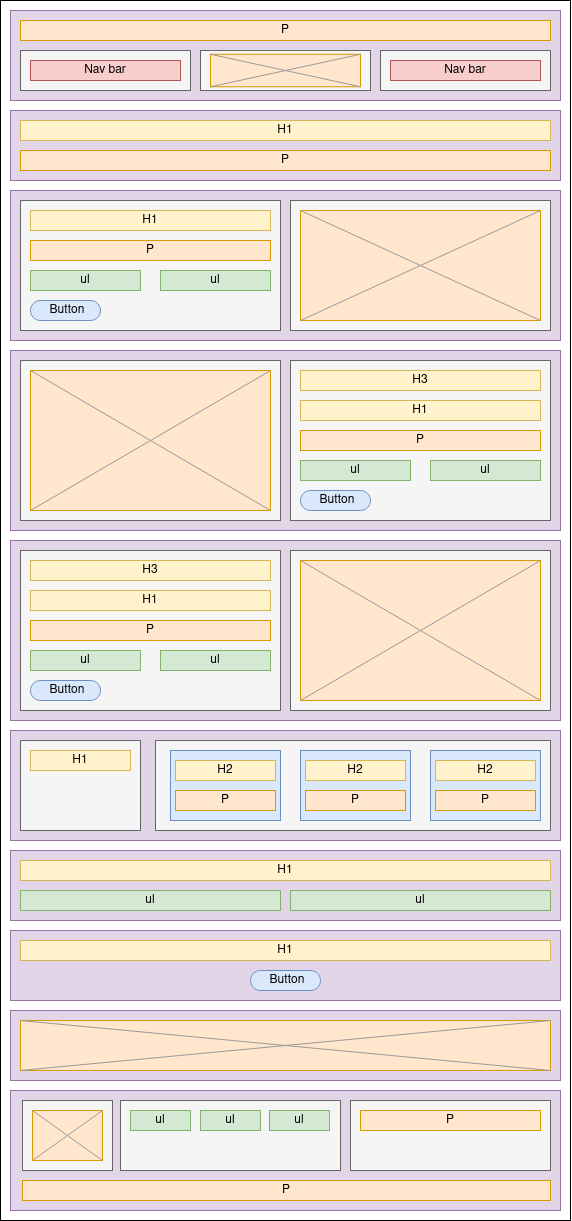

The diagram above was exported from draw.io. Its source (the exported page's mxGraphModel, read from the mxfile embedded in the PNG):
<mxGraphModel dx="723" dy="425" grid="1" gridSize="10" guides="1" tooltips="1" connect="1" arrows="1" fold="1" page="1" pageScale="1" pageWidth="690" pageHeight="980" math="0" shadow="0">
  <root>
    <mxCell id="0" />
    <mxCell id="1" parent="0" />
    <mxCell id="qeIaAShNoJA3bmconDEE-1" value="" style="rounded=0;whiteSpace=wrap;html=1;" vertex="1" parent="1">
      <mxGeometry x="10" y="30" width="570" height="1220" as="geometry" />
    </mxCell>
    <mxCell id="qeIaAShNoJA3bmconDEE-5" value="" style="rounded=0;whiteSpace=wrap;html=1;fillColor=#e1d5e7;strokeColor=#9673a6;" vertex="1" parent="1">
      <mxGeometry x="20" y="40" width="550" height="90" as="geometry" />
    </mxCell>
    <mxCell id="qeIaAShNoJA3bmconDEE-6" value="" style="rounded=0;whiteSpace=wrap;html=1;fillColor=#f5f5f5;strokeColor=#666666;fontColor=#333333;" vertex="1" parent="1">
      <mxGeometry x="30" y="80" width="170" height="40" as="geometry" />
    </mxCell>
    <mxCell id="qeIaAShNoJA3bmconDEE-8" value="" style="rounded=0;whiteSpace=wrap;html=1;fillColor=#f8cecc;strokeColor=#b85450;" vertex="1" parent="1">
      <mxGeometry x="40" y="90" width="150" height="20" as="geometry" />
    </mxCell>
    <mxCell id="qeIaAShNoJA3bmconDEE-9" value="Nav bar" style="text;html=1;strokeColor=none;fillColor=none;align=center;verticalAlign=middle;whiteSpace=wrap;rounded=0;" vertex="1" parent="1">
      <mxGeometry x="90" y="90" width="50" height="20" as="geometry" />
    </mxCell>
    <mxCell id="qeIaAShNoJA3bmconDEE-13" value="" style="rounded=0;whiteSpace=wrap;html=1;fillColor=#f5f5f5;strokeColor=#666666;fontColor=#333333;" vertex="1" parent="1">
      <mxGeometry x="210" y="80" width="170" height="40" as="geometry" />
    </mxCell>
    <mxCell id="qeIaAShNoJA3bmconDEE-14" value="" style="rounded=0;whiteSpace=wrap;html=1;fillColor=#f5f5f5;strokeColor=#666666;fontColor=#333333;" vertex="1" parent="1">
      <mxGeometry x="390" y="80" width="170" height="40" as="geometry" />
    </mxCell>
    <mxCell id="qeIaAShNoJA3bmconDEE-15" value="" style="rounded=0;whiteSpace=wrap;html=1;fillColor=#f8cecc;strokeColor=#b85450;" vertex="1" parent="1">
      <mxGeometry x="400" y="90" width="150" height="20" as="geometry" />
    </mxCell>
    <mxCell id="qeIaAShNoJA3bmconDEE-16" value="Nav bar" style="text;html=1;strokeColor=none;fillColor=none;align=center;verticalAlign=middle;whiteSpace=wrap;rounded=0;" vertex="1" parent="1">
      <mxGeometry x="450" y="90" width="50" height="20" as="geometry" />
    </mxCell>
    <mxCell id="qeIaAShNoJA3bmconDEE-17" value="" style="rounded=0;whiteSpace=wrap;html=1;strokeWidth=1;fillColor=#ffe6cc;strokeColor=#d79b00;" vertex="1" parent="1">
      <mxGeometry x="220" y="83.75" width="150" height="32.5" as="geometry" />
    </mxCell>
    <mxCell id="qeIaAShNoJA3bmconDEE-18" value="" style="endArrow=none;html=1;exitX=1;exitY=1;exitDx=0;exitDy=0;entryX=0;entryY=0;entryDx=0;entryDy=0;strokeColor=#999999;" edge="1" parent="1" source="qeIaAShNoJA3bmconDEE-17" target="qeIaAShNoJA3bmconDEE-17">
      <mxGeometry width="50" height="50" relative="1" as="geometry">
        <mxPoint x="110" y="148.75" as="sourcePoint" />
        <mxPoint x="205" y="98.75" as="targetPoint" />
      </mxGeometry>
    </mxCell>
    <mxCell id="qeIaAShNoJA3bmconDEE-19" value="" style="endArrow=none;html=1;exitX=0;exitY=1;exitDx=0;exitDy=0;strokeColor=#999999;entryX=1;entryY=0;entryDx=0;entryDy=0;" edge="1" parent="1" source="qeIaAShNoJA3bmconDEE-17" target="qeIaAShNoJA3bmconDEE-17">
      <mxGeometry width="50" height="50" relative="1" as="geometry">
        <mxPoint x="145" y="138.75" as="sourcePoint" />
        <mxPoint x="195" y="88.75000000000006" as="targetPoint" />
      </mxGeometry>
    </mxCell>
    <mxCell id="qeIaAShNoJA3bmconDEE-20" value="" style="rounded=0;whiteSpace=wrap;html=1;fillColor=#e1d5e7;strokeColor=#9673a6;" vertex="1" parent="1">
      <mxGeometry x="20" y="140" width="550" height="70" as="geometry" />
    </mxCell>
    <mxCell id="qeIaAShNoJA3bmconDEE-21" value="H1" style="rounded=0;whiteSpace=wrap;html=1;fillColor=#fff2cc;strokeColor=#d6b656;" vertex="1" parent="1">
      <mxGeometry x="30" y="150" width="530" height="20" as="geometry" />
    </mxCell>
    <mxCell id="qeIaAShNoJA3bmconDEE-22" value="P" style="rounded=0;whiteSpace=wrap;html=1;fillColor=#ffe6cc;strokeColor=#d79b00;" vertex="1" parent="1">
      <mxGeometry x="30" y="180" width="530" height="20" as="geometry" />
    </mxCell>
    <mxCell id="qeIaAShNoJA3bmconDEE-23" value="" style="rounded=0;whiteSpace=wrap;html=1;fillColor=#e1d5e7;strokeColor=#9673a6;" vertex="1" parent="1">
      <mxGeometry x="20" y="220" width="550" height="150" as="geometry" />
    </mxCell>
    <mxCell id="qeIaAShNoJA3bmconDEE-24" value="" style="rounded=0;whiteSpace=wrap;html=1;fillColor=#f5f5f5;strokeColor=#666666;fontColor=#333333;" vertex="1" parent="1">
      <mxGeometry x="30" y="230" width="260" height="130" as="geometry" />
    </mxCell>
    <mxCell id="qeIaAShNoJA3bmconDEE-26" value="H1" style="rounded=0;whiteSpace=wrap;html=1;fillColor=#fff2cc;strokeColor=#d6b656;" vertex="1" parent="1">
      <mxGeometry x="40" y="240" width="240" height="20" as="geometry" />
    </mxCell>
    <mxCell id="qeIaAShNoJA3bmconDEE-27" value="P" style="rounded=0;whiteSpace=wrap;html=1;fillColor=#ffe6cc;strokeColor=#d79b00;" vertex="1" parent="1">
      <mxGeometry x="40" y="270" width="240" height="20" as="geometry" />
    </mxCell>
    <mxCell id="qeIaAShNoJA3bmconDEE-28" value="ul" style="rounded=0;whiteSpace=wrap;html=1;fillColor=#d5e8d4;strokeColor=#82b366;" vertex="1" parent="1">
      <mxGeometry x="40" y="300" width="110" height="20" as="geometry" />
    </mxCell>
    <mxCell id="qeIaAShNoJA3bmconDEE-30" value="ul" style="rounded=0;whiteSpace=wrap;html=1;fillColor=#d5e8d4;strokeColor=#82b366;" vertex="1" parent="1">
      <mxGeometry x="170" y="300" width="110" height="20" as="geometry" />
    </mxCell>
    <mxCell id="qeIaAShNoJA3bmconDEE-31" value="" style="rounded=1;whiteSpace=wrap;html=1;strokeWidth=1;fillColor=#dae8fc;strokeColor=#6c8ebf;arcSize=50;" vertex="1" parent="1">
      <mxGeometry x="40" y="330" width="70" height="20" as="geometry" />
    </mxCell>
    <mxCell id="qeIaAShNoJA3bmconDEE-32" value="Button" style="text;html=1;strokeColor=none;fillColor=none;align=center;verticalAlign=middle;whiteSpace=wrap;rounded=0;" vertex="1" parent="1">
      <mxGeometry x="59" y="330" width="36" height="20" as="geometry" />
    </mxCell>
    <mxCell id="qeIaAShNoJA3bmconDEE-33" value="" style="rounded=0;whiteSpace=wrap;html=1;fillColor=#f5f5f5;strokeColor=#666666;fontColor=#333333;" vertex="1" parent="1">
      <mxGeometry x="300" y="230" width="260" height="130" as="geometry" />
    </mxCell>
    <mxCell id="qeIaAShNoJA3bmconDEE-34" value="" style="rounded=0;whiteSpace=wrap;html=1;strokeWidth=1;fillColor=#ffe6cc;strokeColor=#d79b00;" vertex="1" parent="1">
      <mxGeometry x="310" y="240" width="240" height="110" as="geometry" />
    </mxCell>
    <mxCell id="qeIaAShNoJA3bmconDEE-35" value="" style="endArrow=none;html=1;exitX=0;exitY=1;exitDx=0;exitDy=0;strokeColor=#999999;entryX=1;entryY=0;entryDx=0;entryDy=0;" edge="1" source="qeIaAShNoJA3bmconDEE-34" target="qeIaAShNoJA3bmconDEE-34" parent="1">
      <mxGeometry width="50" height="50" relative="1" as="geometry">
        <mxPoint x="235" y="295" as="sourcePoint" />
        <mxPoint x="285" y="245.00000000000006" as="targetPoint" />
      </mxGeometry>
    </mxCell>
    <mxCell id="qeIaAShNoJA3bmconDEE-36" value="" style="endArrow=none;html=1;exitX=1;exitY=1;exitDx=0;exitDy=0;entryX=0;entryY=0;entryDx=0;entryDy=0;strokeColor=#999999;" edge="1" source="qeIaAShNoJA3bmconDEE-34" target="qeIaAShNoJA3bmconDEE-34" parent="1">
      <mxGeometry width="50" height="50" relative="1" as="geometry">
        <mxPoint x="200" y="305" as="sourcePoint" />
        <mxPoint x="295" y="255" as="targetPoint" />
      </mxGeometry>
    </mxCell>
    <mxCell id="qeIaAShNoJA3bmconDEE-37" value="" style="rounded=0;whiteSpace=wrap;html=1;fillColor=#e1d5e7;strokeColor=#9673a6;" vertex="1" parent="1">
      <mxGeometry x="20" y="380" width="550" height="180" as="geometry" />
    </mxCell>
    <mxCell id="qeIaAShNoJA3bmconDEE-38" value="" style="rounded=0;whiteSpace=wrap;html=1;fillColor=#f5f5f5;strokeColor=#666666;fontColor=#333333;" vertex="1" parent="1">
      <mxGeometry x="300" y="390" width="260" height="160" as="geometry" />
    </mxCell>
    <mxCell id="qeIaAShNoJA3bmconDEE-39" value="H1" style="rounded=0;whiteSpace=wrap;html=1;fillColor=#fff2cc;strokeColor=#d6b656;" vertex="1" parent="1">
      <mxGeometry x="310" y="430" width="240" height="20" as="geometry" />
    </mxCell>
    <mxCell id="qeIaAShNoJA3bmconDEE-40" value="P" style="rounded=0;whiteSpace=wrap;html=1;fillColor=#ffe6cc;strokeColor=#d79b00;" vertex="1" parent="1">
      <mxGeometry x="310" y="460" width="240" height="20" as="geometry" />
    </mxCell>
    <mxCell id="qeIaAShNoJA3bmconDEE-41" value="ul" style="rounded=0;whiteSpace=wrap;html=1;fillColor=#d5e8d4;strokeColor=#82b366;" vertex="1" parent="1">
      <mxGeometry x="440" y="490" width="110" height="20" as="geometry" />
    </mxCell>
    <mxCell id="qeIaAShNoJA3bmconDEE-42" value="ul" style="rounded=0;whiteSpace=wrap;html=1;fillColor=#d5e8d4;strokeColor=#82b366;" vertex="1" parent="1">
      <mxGeometry x="310" y="490" width="110" height="20" as="geometry" />
    </mxCell>
    <mxCell id="qeIaAShNoJA3bmconDEE-43" value="" style="rounded=1;whiteSpace=wrap;html=1;strokeWidth=1;fillColor=#dae8fc;strokeColor=#6c8ebf;arcSize=50;" vertex="1" parent="1">
      <mxGeometry x="310" y="520" width="70" height="20" as="geometry" />
    </mxCell>
    <mxCell id="qeIaAShNoJA3bmconDEE-44" value="Button" style="text;html=1;strokeColor=none;fillColor=none;align=center;verticalAlign=middle;whiteSpace=wrap;rounded=0;" vertex="1" parent="1">
      <mxGeometry x="329" y="520" width="36" height="20" as="geometry" />
    </mxCell>
    <mxCell id="qeIaAShNoJA3bmconDEE-45" value="H3" style="rounded=0;whiteSpace=wrap;html=1;fillColor=#fff2cc;strokeColor=#d6b656;" vertex="1" parent="1">
      <mxGeometry x="310" y="400" width="240" height="20" as="geometry" />
    </mxCell>
    <mxCell id="qeIaAShNoJA3bmconDEE-46" value="" style="rounded=0;whiteSpace=wrap;html=1;fillColor=#f5f5f5;strokeColor=#666666;fontColor=#333333;" vertex="1" parent="1">
      <mxGeometry x="30" y="390" width="260" height="160" as="geometry" />
    </mxCell>
    <mxCell id="qeIaAShNoJA3bmconDEE-47" value="" style="rounded=0;whiteSpace=wrap;html=1;strokeWidth=1;fillColor=#ffe6cc;strokeColor=#d79b00;" vertex="1" parent="1">
      <mxGeometry x="40" y="400" width="240" height="140" as="geometry" />
    </mxCell>
    <mxCell id="qeIaAShNoJA3bmconDEE-48" value="" style="endArrow=none;html=1;exitX=1;exitY=1;exitDx=0;exitDy=0;entryX=0;entryY=0;entryDx=0;entryDy=0;strokeColor=#999999;" edge="1" parent="1" source="qeIaAShNoJA3bmconDEE-47">
      <mxGeometry width="50" height="50" relative="1" as="geometry">
        <mxPoint x="280" y="510" as="sourcePoint" />
        <mxPoint x="40" y="400" as="targetPoint" />
      </mxGeometry>
    </mxCell>
    <mxCell id="qeIaAShNoJA3bmconDEE-49" value="" style="endArrow=none;html=1;exitX=0;exitY=1;exitDx=0;exitDy=0;strokeColor=#999999;entryX=1;entryY=0;entryDx=0;entryDy=0;" edge="1" parent="1" source="qeIaAShNoJA3bmconDEE-47">
      <mxGeometry width="50" height="50" relative="1" as="geometry">
        <mxPoint x="40" y="510" as="sourcePoint" />
        <mxPoint x="280" y="400" as="targetPoint" />
      </mxGeometry>
    </mxCell>
    <mxCell id="qeIaAShNoJA3bmconDEE-50" value="" style="rounded=0;whiteSpace=wrap;html=1;fillColor=#e1d5e7;strokeColor=#9673a6;" vertex="1" parent="1">
      <mxGeometry x="20" y="570" width="550" height="180" as="geometry" />
    </mxCell>
    <mxCell id="qeIaAShNoJA3bmconDEE-55" value="" style="rounded=0;whiteSpace=wrap;html=1;fillColor=#f5f5f5;strokeColor=#666666;fontColor=#333333;" vertex="1" parent="1">
      <mxGeometry x="300" y="580" width="260" height="160" as="geometry" />
    </mxCell>
    <mxCell id="qeIaAShNoJA3bmconDEE-56" value="" style="rounded=0;whiteSpace=wrap;html=1;strokeWidth=1;fillColor=#ffe6cc;strokeColor=#d79b00;" vertex="1" parent="1">
      <mxGeometry x="310" y="590" width="240" height="140" as="geometry" />
    </mxCell>
    <mxCell id="qeIaAShNoJA3bmconDEE-57" value="" style="endArrow=none;html=1;exitX=1;exitY=1;exitDx=0;exitDy=0;entryX=0;entryY=0;entryDx=0;entryDy=0;strokeColor=#999999;" edge="1" parent="1" source="qeIaAShNoJA3bmconDEE-56">
      <mxGeometry width="50" height="50" relative="1" as="geometry">
        <mxPoint x="550" y="700" as="sourcePoint" />
        <mxPoint x="310" y="590" as="targetPoint" />
      </mxGeometry>
    </mxCell>
    <mxCell id="qeIaAShNoJA3bmconDEE-58" value="" style="endArrow=none;html=1;exitX=0;exitY=1;exitDx=0;exitDy=0;strokeColor=#999999;entryX=1;entryY=0;entryDx=0;entryDy=0;" edge="1" parent="1" source="qeIaAShNoJA3bmconDEE-56">
      <mxGeometry width="50" height="50" relative="1" as="geometry">
        <mxPoint x="310" y="700" as="sourcePoint" />
        <mxPoint x="550" y="590" as="targetPoint" />
      </mxGeometry>
    </mxCell>
    <mxCell id="qeIaAShNoJA3bmconDEE-61" value="" style="rounded=0;whiteSpace=wrap;html=1;fillColor=#f5f5f5;strokeColor=#666666;fontColor=#333333;" vertex="1" parent="1">
      <mxGeometry x="30" y="580" width="260" height="160" as="geometry" />
    </mxCell>
    <mxCell id="qeIaAShNoJA3bmconDEE-62" value="H3" style="rounded=0;whiteSpace=wrap;html=1;fillColor=#fff2cc;strokeColor=#d6b656;" vertex="1" parent="1">
      <mxGeometry x="40" y="590" width="240" height="20" as="geometry" />
    </mxCell>
    <mxCell id="qeIaAShNoJA3bmconDEE-63" value="H1" style="rounded=0;whiteSpace=wrap;html=1;fillColor=#fff2cc;strokeColor=#d6b656;" vertex="1" parent="1">
      <mxGeometry x="40" y="620" width="240" height="20" as="geometry" />
    </mxCell>
    <mxCell id="qeIaAShNoJA3bmconDEE-64" value="P" style="rounded=0;whiteSpace=wrap;html=1;fillColor=#ffe6cc;strokeColor=#d79b00;" vertex="1" parent="1">
      <mxGeometry x="40" y="650" width="240" height="20" as="geometry" />
    </mxCell>
    <mxCell id="qeIaAShNoJA3bmconDEE-65" value="ul" style="rounded=0;whiteSpace=wrap;html=1;fillColor=#d5e8d4;strokeColor=#82b366;" vertex="1" parent="1">
      <mxGeometry x="170" y="680" width="110" height="20" as="geometry" />
    </mxCell>
    <mxCell id="qeIaAShNoJA3bmconDEE-66" value="ul" style="rounded=0;whiteSpace=wrap;html=1;fillColor=#d5e8d4;strokeColor=#82b366;" vertex="1" parent="1">
      <mxGeometry x="40" y="680" width="110" height="20" as="geometry" />
    </mxCell>
    <mxCell id="qeIaAShNoJA3bmconDEE-67" value="" style="rounded=1;whiteSpace=wrap;html=1;strokeWidth=1;fillColor=#dae8fc;strokeColor=#6c8ebf;arcSize=50;" vertex="1" parent="1">
      <mxGeometry x="40" y="710" width="70" height="20" as="geometry" />
    </mxCell>
    <mxCell id="qeIaAShNoJA3bmconDEE-68" value="Button" style="text;html=1;strokeColor=none;fillColor=none;align=center;verticalAlign=middle;whiteSpace=wrap;rounded=0;" vertex="1" parent="1">
      <mxGeometry x="59" y="710" width="36" height="20" as="geometry" />
    </mxCell>
    <mxCell id="qeIaAShNoJA3bmconDEE-69" value="" style="rounded=0;whiteSpace=wrap;html=1;fillColor=#e1d5e7;strokeColor=#9673a6;" vertex="1" parent="1">
      <mxGeometry x="20" y="760" width="550" height="110" as="geometry" />
    </mxCell>
    <mxCell id="qeIaAShNoJA3bmconDEE-70" value="" style="rounded=0;whiteSpace=wrap;html=1;fillColor=#f5f5f5;strokeColor=#666666;fontColor=#333333;" vertex="1" parent="1">
      <mxGeometry x="30" y="770" width="120" height="90" as="geometry" />
    </mxCell>
    <mxCell id="qeIaAShNoJA3bmconDEE-71" value="H1" style="rounded=0;whiteSpace=wrap;html=1;fillColor=#fff2cc;strokeColor=#d6b656;" vertex="1" parent="1">
      <mxGeometry x="40" y="780" width="100" height="20" as="geometry" />
    </mxCell>
    <mxCell id="qeIaAShNoJA3bmconDEE-72" value="" style="rounded=0;whiteSpace=wrap;html=1;fillColor=#f5f5f5;strokeColor=#666666;fontColor=#333333;" vertex="1" parent="1">
      <mxGeometry x="165" y="770" width="395" height="90" as="geometry" />
    </mxCell>
    <mxCell id="qeIaAShNoJA3bmconDEE-73" value="" style="rounded=0;whiteSpace=wrap;html=1;fillColor=#dae8fc;strokeColor=#6c8ebf;" vertex="1" parent="1">
      <mxGeometry x="180" y="780" width="110" height="70" as="geometry" />
    </mxCell>
    <mxCell id="qeIaAShNoJA3bmconDEE-74" value="" style="rounded=0;whiteSpace=wrap;html=1;fillColor=#dae8fc;strokeColor=#6c8ebf;" vertex="1" parent="1">
      <mxGeometry x="310" y="780" width="110" height="70" as="geometry" />
    </mxCell>
    <mxCell id="qeIaAShNoJA3bmconDEE-75" value="" style="rounded=0;whiteSpace=wrap;html=1;fillColor=#dae8fc;strokeColor=#6c8ebf;" vertex="1" parent="1">
      <mxGeometry x="440" y="780" width="110" height="70" as="geometry" />
    </mxCell>
    <mxCell id="qeIaAShNoJA3bmconDEE-76" value="H2" style="rounded=0;whiteSpace=wrap;html=1;fillColor=#fff2cc;strokeColor=#d6b656;" vertex="1" parent="1">
      <mxGeometry x="185" y="790" width="100" height="20" as="geometry" />
    </mxCell>
    <mxCell id="qeIaAShNoJA3bmconDEE-77" value="H2" style="rounded=0;whiteSpace=wrap;html=1;fillColor=#fff2cc;strokeColor=#d6b656;" vertex="1" parent="1">
      <mxGeometry x="315" y="790" width="100" height="20" as="geometry" />
    </mxCell>
    <mxCell id="qeIaAShNoJA3bmconDEE-78" value="H2" style="rounded=0;whiteSpace=wrap;html=1;fillColor=#fff2cc;strokeColor=#d6b656;" vertex="1" parent="1">
      <mxGeometry x="445" y="790" width="100" height="20" as="geometry" />
    </mxCell>
    <mxCell id="qeIaAShNoJA3bmconDEE-79" value="P" style="rounded=0;whiteSpace=wrap;html=1;fillColor=#ffe6cc;strokeColor=#d79b00;" vertex="1" parent="1">
      <mxGeometry x="185" y="820" width="100" height="20" as="geometry" />
    </mxCell>
    <mxCell id="qeIaAShNoJA3bmconDEE-80" value="P" style="rounded=0;whiteSpace=wrap;html=1;fillColor=#ffe6cc;strokeColor=#d79b00;" vertex="1" parent="1">
      <mxGeometry x="315" y="820" width="100" height="20" as="geometry" />
    </mxCell>
    <mxCell id="qeIaAShNoJA3bmconDEE-81" value="P" style="rounded=0;whiteSpace=wrap;html=1;fillColor=#ffe6cc;strokeColor=#d79b00;" vertex="1" parent="1">
      <mxGeometry x="445" y="820" width="100" height="20" as="geometry" />
    </mxCell>
    <mxCell id="qeIaAShNoJA3bmconDEE-82" value="" style="rounded=0;whiteSpace=wrap;html=1;fillColor=#e1d5e7;strokeColor=#9673a6;" vertex="1" parent="1">
      <mxGeometry x="20" y="880" width="550" height="70" as="geometry" />
    </mxCell>
    <mxCell id="qeIaAShNoJA3bmconDEE-84" value="H1" style="rounded=0;whiteSpace=wrap;html=1;fillColor=#fff2cc;strokeColor=#d6b656;" vertex="1" parent="1">
      <mxGeometry x="30" y="890" width="530" height="20" as="geometry" />
    </mxCell>
    <mxCell id="qeIaAShNoJA3bmconDEE-85" value="ul" style="rounded=0;whiteSpace=wrap;html=1;fillColor=#d5e8d4;strokeColor=#82b366;" vertex="1" parent="1">
      <mxGeometry x="30" y="920" width="260" height="20" as="geometry" />
    </mxCell>
    <mxCell id="qeIaAShNoJA3bmconDEE-86" value="ul" style="rounded=0;whiteSpace=wrap;html=1;fillColor=#d5e8d4;strokeColor=#82b366;" vertex="1" parent="1">
      <mxGeometry x="300" y="920" width="260" height="20" as="geometry" />
    </mxCell>
    <mxCell id="qeIaAShNoJA3bmconDEE-87" value="" style="rounded=0;whiteSpace=wrap;html=1;fillColor=#e1d5e7;strokeColor=#9673a6;" vertex="1" parent="1">
      <mxGeometry x="20" y="960" width="550" height="70" as="geometry" />
    </mxCell>
    <mxCell id="qeIaAShNoJA3bmconDEE-88" value="H1" style="rounded=0;whiteSpace=wrap;html=1;fillColor=#fff2cc;strokeColor=#d6b656;" vertex="1" parent="1">
      <mxGeometry x="30" y="970" width="530" height="20" as="geometry" />
    </mxCell>
    <mxCell id="qeIaAShNoJA3bmconDEE-89" value="" style="rounded=1;whiteSpace=wrap;html=1;strokeWidth=1;fillColor=#dae8fc;strokeColor=#6c8ebf;arcSize=50;" vertex="1" parent="1">
      <mxGeometry x="260" y="1000" width="70" height="20" as="geometry" />
    </mxCell>
    <mxCell id="qeIaAShNoJA3bmconDEE-90" value="Button" style="text;html=1;strokeColor=none;fillColor=none;align=center;verticalAlign=middle;whiteSpace=wrap;rounded=0;" vertex="1" parent="1">
      <mxGeometry x="279" y="1000" width="36" height="20" as="geometry" />
    </mxCell>
    <mxCell id="qeIaAShNoJA3bmconDEE-91" value="" style="rounded=0;whiteSpace=wrap;html=1;fillColor=#e1d5e7;strokeColor=#9673a6;" vertex="1" parent="1">
      <mxGeometry x="20" y="1040" width="550" height="70" as="geometry" />
    </mxCell>
    <mxCell id="qeIaAShNoJA3bmconDEE-92" value="" style="rounded=0;whiteSpace=wrap;html=1;strokeWidth=1;fillColor=#ffe6cc;strokeColor=#d79b00;" vertex="1" parent="1">
      <mxGeometry x="30" y="1050" width="530" height="50" as="geometry" />
    </mxCell>
    <mxCell id="qeIaAShNoJA3bmconDEE-93" value="" style="endArrow=none;html=1;exitX=1;exitY=1;exitDx=0;exitDy=0;entryX=0;entryY=0;entryDx=0;entryDy=0;strokeColor=#999999;" edge="1" source="qeIaAShNoJA3bmconDEE-92" parent="1">
      <mxGeometry width="50" height="50" relative="1" as="geometry">
        <mxPoint x="270" y="1160" as="sourcePoint" />
        <mxPoint x="30" y="1050" as="targetPoint" />
      </mxGeometry>
    </mxCell>
    <mxCell id="qeIaAShNoJA3bmconDEE-94" value="" style="endArrow=none;html=1;exitX=0;exitY=1;exitDx=0;exitDy=0;strokeColor=#999999;entryX=1;entryY=0;entryDx=0;entryDy=0;" edge="1" source="qeIaAShNoJA3bmconDEE-92" parent="1" target="qeIaAShNoJA3bmconDEE-92">
      <mxGeometry width="50" height="50" relative="1" as="geometry">
        <mxPoint x="30" y="1160" as="sourcePoint" />
        <mxPoint x="270" y="1050" as="targetPoint" />
      </mxGeometry>
    </mxCell>
    <mxCell id="qeIaAShNoJA3bmconDEE-95" value="" style="rounded=0;whiteSpace=wrap;html=1;fillColor=#e1d5e7;strokeColor=#9673a6;" vertex="1" parent="1">
      <mxGeometry x="20" y="1120" width="550" height="120" as="geometry" />
    </mxCell>
    <mxCell id="qeIaAShNoJA3bmconDEE-96" value="" style="rounded=0;whiteSpace=wrap;html=1;fillColor=#f5f5f5;strokeColor=#666666;fontColor=#333333;" vertex="1" parent="1">
      <mxGeometry x="32" y="1130" width="90" height="70" as="geometry" />
    </mxCell>
    <mxCell id="qeIaAShNoJA3bmconDEE-97" value="" style="rounded=0;whiteSpace=wrap;html=1;strokeWidth=1;fillColor=#ffe6cc;strokeColor=#d79b00;" vertex="1" parent="1">
      <mxGeometry x="42" y="1140" width="70" height="50" as="geometry" />
    </mxCell>
    <mxCell id="qeIaAShNoJA3bmconDEE-98" value="" style="endArrow=none;html=1;exitX=0;exitY=1;exitDx=0;exitDy=0;strokeColor=#999999;entryX=1;entryY=0;entryDx=0;entryDy=0;" edge="1" source="qeIaAShNoJA3bmconDEE-97" parent="1" target="qeIaAShNoJA3bmconDEE-97">
      <mxGeometry width="50" height="50" relative="1" as="geometry">
        <mxPoint x="42" y="1250" as="sourcePoint" />
        <mxPoint x="152" y="1140" as="targetPoint" />
      </mxGeometry>
    </mxCell>
    <mxCell id="qeIaAShNoJA3bmconDEE-99" value="" style="endArrow=none;html=1;exitX=1;exitY=1;exitDx=0;exitDy=0;entryX=0;entryY=0;entryDx=0;entryDy=0;strokeColor=#999999;" edge="1" source="qeIaAShNoJA3bmconDEE-97" parent="1">
      <mxGeometry width="50" height="50" relative="1" as="geometry">
        <mxPoint x="282" y="1250" as="sourcePoint" />
        <mxPoint x="42" y="1140" as="targetPoint" />
      </mxGeometry>
    </mxCell>
    <mxCell id="qeIaAShNoJA3bmconDEE-100" value="" style="rounded=0;whiteSpace=wrap;html=1;fillColor=#f5f5f5;strokeColor=#666666;fontColor=#333333;" vertex="1" parent="1">
      <mxGeometry x="130" y="1130" width="220" height="70" as="geometry" />
    </mxCell>
    <mxCell id="qeIaAShNoJA3bmconDEE-101" value="ul" style="rounded=0;whiteSpace=wrap;html=1;fillColor=#d5e8d4;strokeColor=#82b366;" vertex="1" parent="1">
      <mxGeometry x="140" y="1140" width="60" height="20" as="geometry" />
    </mxCell>
    <mxCell id="qeIaAShNoJA3bmconDEE-102" value="ul" style="rounded=0;whiteSpace=wrap;html=1;fillColor=#d5e8d4;strokeColor=#82b366;" vertex="1" parent="1">
      <mxGeometry x="210" y="1140" width="60" height="20" as="geometry" />
    </mxCell>
    <mxCell id="qeIaAShNoJA3bmconDEE-103" value="ul" style="rounded=0;whiteSpace=wrap;html=1;fillColor=#d5e8d4;strokeColor=#82b366;" vertex="1" parent="1">
      <mxGeometry x="279" y="1140" width="60" height="20" as="geometry" />
    </mxCell>
    <mxCell id="qeIaAShNoJA3bmconDEE-104" value="" style="rounded=0;whiteSpace=wrap;html=1;fillColor=#f5f5f5;strokeColor=#666666;fontColor=#333333;" vertex="1" parent="1">
      <mxGeometry x="360" y="1130" width="200" height="70" as="geometry" />
    </mxCell>
    <mxCell id="qeIaAShNoJA3bmconDEE-105" value="P" style="rounded=0;whiteSpace=wrap;html=1;fillColor=#ffe6cc;strokeColor=#d79b00;" vertex="1" parent="1">
      <mxGeometry x="370" y="1140" width="180" height="20" as="geometry" />
    </mxCell>
    <mxCell id="qeIaAShNoJA3bmconDEE-106" value="P" style="rounded=0;whiteSpace=wrap;html=1;fillColor=#ffe6cc;strokeColor=#d79b00;" vertex="1" parent="1">
      <mxGeometry x="32" y="1210" width="528" height="20" as="geometry" />
    </mxCell>
    <mxCell id="qeIaAShNoJA3bmconDEE-107" value="P" style="rounded=0;whiteSpace=wrap;html=1;fillColor=#ffe6cc;strokeColor=#d79b00;" vertex="1" parent="1">
      <mxGeometry x="30" y="50" width="530" height="20" as="geometry" />
    </mxCell>
  </root>
</mxGraphModel>